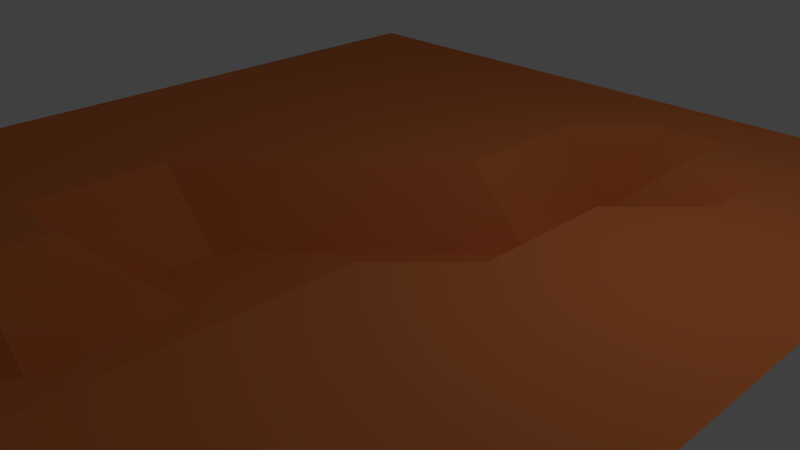 # Source: landschaft.blend  (saved by Blender 2.76.0; exported with 4.5.12 LTS)
import bpy
from mathutils import Matrix  # noqa: F401  (used for matrix-valued properties, if any)

bpy.ops.wm.read_factory_settings(use_empty=True)
scene = bpy.context.scene
scene.name = 'Scene'

# ---- collections
col_collection_1 = bpy.data.collections.new('Collection 1'); scene.collection.children.link(col_collection_1)

# ---- materials (node trees are filled in below, after node groups)
mat_material_001 = bpy.data.materials.new('Material.001')
mat_material_001.alpha_threshold = 0.0
mat_material_001.use_transparent_shadow = False
mat_material_001.diffuse_color = (0.8, 0.2206, 0.06487, 1.0)
mat_material_001.roughness = 0.5

# ---- material node trees

# ---- world
world_world = bpy.data.worlds.new('World'); scene.world = world_world
world_world.color = (0.05088, 0.05088, 0.05088)
world_world.use_sun_shadow = False
world_world.sun_shadow_jitter_overblur = 0.0
world_world.cycles.sampling_method = 'MANUAL'
world_world.cycles.sample_map_resolution = 256

# ---- cameras
cam_camera = bpy.data.cameras.new('Camera')
cam_camera.clip_end = 100.0
cam_camera.lens = 35.0
cam_camera.sensor_width = 32.0
cam_camera.sensor_height = 18.0
cam_camera.ortho_scale = 7.314
cam_camera.dof.focus_distance = 0.0
cam_camera.dof.aperture_fstop = 128.0

# ---- lights
light_lamp = bpy.data.lights.new('Lamp', 'POINT')
light_lamp.transmission_factor = 0.0
light_lamp.cutoff_distance = 30.0
light_lamp.energy = 100.0
light_lamp.shadow_buffer_clip_start = 1.001
light_lamp.shadow_soft_size = 0.1
light_lamp.shadow_maximum_resolution = 0.006
light_lamp.use_absolute_resolution = True
light_lamp.cycles.use_multiple_importance_sampling = False

# ---- meshes
me_plane = bpy.data.meshes.new('Plane')
me_plane.from_pydata([(-1.0, -1.0, 0.1891), (1.0, -1.0, 0.1891), (-1.0, 1.0, 0.1891), (1.0, 1.0, 0.1891), (-1.0, 0.8182, 0.1891), (-1.0, 0.6364, 0.1891), (-1.0, 0.4545, 0.1891), (-1.0, 0.2727, 0.1891), (-1.0, 0.09091, 0.1891), (-1.0, -0.09091, 0.1891), (-1.0, -0.2727, 0.1891), (-1.0, -0.4545, 0.1891), (-1.0, -0.6364, 0.1891), (-1.0, -0.8182, 0.1891), (-0.8182, -1.0, 0.1891), (-0.6364, -1.0, 0.1891), (-0.4545, -1.0, 0.1891), (-0.2727, -1.0, 0.0), (-0.09091, -1.0, 0.0), (0.09091, -1.0, 0.0), (0.2727, -1.0, 0.1891), (0.4545, -1.0, 0.1891), (0.6364, -1.0, 0.1891), (0.8182, -1.0, 0.1891), (1.0, -0.8182, 0.1891), (1.0, -0.6364, 0.1891), (1.0, -0.4545, 0.1891), (1.0, -0.2727, 0.1891), (1.0, -0.09091, 0.1891), (1.0, 0.09091, 0.1891), (1.0, 0.2727, 0.1891), (1.0, 0.4545, 0.1891), (1.0, 0.6364, 0.1891), (1.0, 0.8182, 0.1891), (0.8182, 1.0, 0.1891), (0.6364, 1.0, 0.1891), (0.4545, 1.0, 0.1891), (0.2727, 1.0, 0.1891), (0.09091, 1.0, 0.1891), (-0.09091, 1.0, 0.1891), (-0.2727, 1.0, 0.1891), (-0.4545, 1.0, 0.1891), (-0.6364, 1.0, 0.1891), (-0.8182, 1.0, 0.1891), (-0.8182, -0.8182, 0.1891), (-0.8182, -0.6364, 0.1891), (-0.8182, -0.4545, 0.1891), (-0.8182, -0.2727, 0.1891), (-0.8182, -0.09091, 0.1891), (-0.8182, 0.09091, 0.1891), (-0.8182, 0.2727, 0.1891), (-0.8182, 0.4545, 0.1891), (-0.8182, 0.6364, 0.1891), (-0.8182, 0.8182, 0.1891), (-0.6364, -0.8182, 0.1891), (-0.6364, -0.6364, 0.1891), (-0.6364, -0.4545, 0.1891), (-0.6364, -0.2727, 0.1891), (-0.6364, -0.09091, 0.1891), (-0.6364, 0.09091, 0.1891), (-0.6364, 0.2727, 0.1891), (-0.6364, 0.4545, 0.1891), (-0.6364, 0.6364, 0.1891), (-0.6364, 0.8182, 0.1891), (-0.4545, -0.8182, 0.1891), (-0.4545, -0.6364, 0.1891), (-0.4545, -0.4545, 0.1891), (-0.4545, -0.2727, 0.1891), (-0.4545, -0.09091, 0.1891), (-0.4545, 0.09091, 0.1891), (-0.4545, 0.2727, 0.1891), (-0.4545, 0.4545, 0.1891), (-0.4545, 0.6364, 0.1891), (-0.4545, 0.8182, 0.1891), (-0.2727, -0.8182, 0.1891), (-0.2727, -0.6364, 0.1891), (-0.2727, -0.4545, 0.0), (-0.2727, -0.2727, 0.0), (-0.2727, -0.09091, 0.1891), (-0.2727, 0.09091, 0.1891), (-0.2727, 0.2727, 0.1891), (-0.2727, 0.4545, 0.1891), (-0.2727, 0.6364, 0.1891), (-0.2727, 0.8182, 0.1891), (-0.09091, -0.8182, 0.0), (-0.09091, -0.6364, 0.0), (-0.09091, -0.4545, 0.0), (-0.09091, -0.2727, 0.0), (-0.09091, -0.09091, 0.0), (-0.09091, 0.09091, 0.1891), (-0.09091, 0.2727, 0.1891), (-0.09091, 0.4545, 0.1891), (-0.09091, 0.6364, 0.1891), (-0.09091, 0.8182, 0.1891), (0.09091, -0.8182, 0.0), (0.09091, -0.6364, 0.0), (0.09091, -0.4545, 0.0), (0.09091, -0.2727, 0.0), (0.09091, -0.09091, 0.0), (0.09091, 0.09091, 0.0), (0.09091, 0.2727, 0.1891), (0.09091, 0.4545, 0.1891), (0.09091, 0.6364, 0.1891), (0.09091, 0.8182, 0.1891), (0.2727, -0.8182, 0.1891), (0.2727, -0.6364, 0.1891), (0.2727, -0.4545, 0.1891), (0.2727, -0.2727, 0.1891), (0.2727, -0.09091, 0.0), (0.2727, 0.09091, 0.0), (0.2727, 0.2727, 0.0), (0.2727, 0.4545, 0.0), (0.2727, 0.6364, 0.0), (0.2727, 0.8182, 0.1891), (0.4545, -0.8182, 0.1891), (0.4545, -0.6364, 0.1891), (0.4545, -0.4545, 0.1891), (0.4545, -0.2727, 0.1891), (0.4545, -0.09091, 0.1891), (0.4545, 0.09091, 0.1891), (0.4545, 0.2727, 0.1891), (0.4545, 0.4545, 0.0), (0.4545, 0.6364, 0.1891), (0.4545, 0.8182, 0.1891), (0.6364, -0.8182, 0.1891), (0.6364, -0.6364, 0.1891), (0.6364, -0.4545, 0.1891), (0.6364, -0.2727, 0.1891), (0.6364, -0.09091, 0.1891), (0.6364, 0.09091, 0.1891), (0.6364, 0.2727, 0.1891), (0.6364, 0.4545, 0.1891), (0.6364, 0.6364, 0.1891), (0.6364, 0.8182, 0.1891), (0.8182, -0.8182, 0.1891), (0.8182, -0.6364, 0.1891), (0.8182, -0.4545, 0.1891), (0.8182, -0.2727, 0.1891), (0.8182, -0.09091, 0.1891), (0.8182, 0.09091, 0.1891), (0.8182, 0.2727, 0.1891), (0.8182, 0.4545, 0.1891), (0.8182, 0.6364, 0.1891), (0.8182, 0.8182, 0.1891)], [], [(143, 33, 3, 34), (4, 53, 43, 2), (53, 63, 42, 43), (63, 73, 41, 42), (73, 83, 40, 41), (83, 93, 39, 40), (93, 103, 38, 39), (103, 113, 37, 38), (113, 123, 36, 37), (123, 133, 35, 36), (133, 143, 34, 35), (0, 14, 44, 13), (13, 44, 45, 12), (12, 45, 46, 11), (11, 46, 47, 10), (10, 47, 48, 9), (9, 48, 49, 8), (8, 49, 50, 7), (7, 50, 51, 6), (6, 51, 52, 5), (5, 52, 53, 4), (14, 15, 54, 44), (44, 54, 55, 45), (45, 55, 56, 46), (46, 56, 57, 47), (47, 57, 58, 48), (48, 58, 59, 49), (49, 59, 60, 50), (50, 60, 61, 51), (51, 61, 62, 52), (52, 62, 63, 53), (15, 16, 64, 54), (54, 64, 65, 55), (55, 65, 66, 56), (56, 66, 67, 57), (57, 67, 68, 58), (58, 68, 69, 59), (59, 69, 70, 60), (60, 70, 71, 61), (61, 71, 72, 62), (62, 72, 73, 63), (16, 17, 74, 64), (64, 74, 75, 65), (65, 75, 76, 66), (66, 76, 77, 67), (67, 77, 78, 68), (68, 78, 79, 69), (69, 79, 80, 70), (70, 80, 81, 71), (71, 81, 82, 72), (72, 82, 83, 73), (17, 18, 84, 74), (74, 84, 85, 75), (75, 85, 86, 76), (76, 86, 87, 77), (77, 87, 88, 78), (78, 88, 89, 79), (79, 89, 90, 80), (80, 90, 91, 81), (81, 91, 92, 82), (82, 92, 93, 83), (18, 19, 94, 84), (84, 94, 95, 85), (85, 95, 96, 86), (86, 96, 97, 87), (87, 97, 98, 88), (88, 98, 99, 89), (89, 99, 100, 90), (90, 100, 101, 91), (91, 101, 102, 92), (92, 102, 103, 93), (19, 20, 104, 94), (94, 104, 105, 95), (95, 105, 106, 96), (96, 106, 107, 97), (97, 107, 108, 98), (98, 108, 109, 99), (99, 109, 110, 100), (100, 110, 111, 101), (101, 111, 112, 102), (102, 112, 113, 103), (20, 21, 114, 104), (104, 114, 115, 105), (105, 115, 116, 106), (106, 116, 117, 107), (107, 117, 118, 108), (108, 118, 119, 109), (109, 119, 120, 110), (110, 120, 121, 111), (111, 121, 122, 112), (112, 122, 123, 113), (21, 22, 124, 114), (114, 124, 125, 115), (115, 125, 126, 116), (116, 126, 127, 117), (117, 127, 128, 118), (118, 128, 129, 119), (119, 129, 130, 120), (120, 130, 131, 121), (121, 131, 132, 122), (122, 132, 133, 123), (22, 23, 134, 124), (124, 134, 135, 125), (125, 135, 136, 126), (126, 136, 137, 127), (127, 137, 138, 128), (128, 138, 139, 129), (129, 139, 140, 130), (130, 140, 141, 131), (131, 141, 142, 132), (132, 142, 143, 133), (23, 1, 24, 134), (134, 24, 25, 135), (135, 25, 26, 136), (136, 26, 27, 137), (137, 27, 28, 138), (138, 28, 29, 139), (139, 29, 30, 140), (140, 30, 31, 141), (141, 31, 32, 142), (142, 32, 33, 143)])
me_plane.materials.append(mat_material_001)
me_plane.use_remesh_preserve_volume = False
me_plane.use_remesh_preserve_attributes = False
me_plane.use_mirror_vertex_groups = False
me_plane.update()

# ---- objects
ob_plane = bpy.data.objects.new('Plane', me_plane)
ob_lamp = bpy.data.objects.new('Lamp', light_lamp)
ob_camera = bpy.data.objects.new('Camera', cam_camera)

# ---- transforms, parenting, visibility, modifiers, constraints
ob_plane.location = (-0.04729, -0.02873, 3.104e-08)
ob_plane.scale = (5.257, 5.257, 5.257)
ob_plane.lineart.crease_threshold = 0.0
ob_lamp.location = (4.076, 1.005, 5.904)
ob_lamp.rotation_euler = (0.6503, 0.05522, 1.866)
ob_lamp.lock_rotations_4d = False
ob_lamp.empty_display_type = 'ARROWS'
ob_lamp.color = (0.0, 0.0, 0.0, 0.0)
ob_lamp.lineart.crease_threshold = 0.0
ob_camera.location = (7.481, -6.508, 5.344)
ob_camera.rotation_euler = (1.109, 0.01082, 0.8149)
ob_camera.lock_rotations_4d = False
ob_camera.empty_display_type = 'ARROWS'
ob_camera.color = (0.0, 0.0, 0.0, 0.0)
ob_camera.display_type = 'WIRE'
ob_camera.lineart.crease_threshold = 0.0

# ---- collection membership
col_collection_1.objects.link(ob_plane)
col_collection_1.objects.link(ob_lamp)
col_collection_1.objects.link(ob_camera)

# ---- scene / render settings (as saved in the file)
scene.camera = ob_camera
scene.frame_start = 1; scene.frame_end = 250; scene.frame_set(1)
scene.render.engine = 'BLENDER_EEVEE_NEXT'
scene.render.resolution_percentage = 50
scene.render.dither_intensity = 0.0
scene.cycles.use_denoising = False
scene.cycles.samples = 10
scene.cycles.sampling_pattern = 'TABULATED_SOBOL'
scene.cycles.light_sampling_threshold = 0.0
scene.cycles.use_adaptive_sampling = False
scene.cycles.use_light_tree = False
scene.cycles.blur_glossy = 0.0
scene.cycles.pixel_filter_type = 'GAUSSIAN'
scene.cycles.sample_clamp_indirect = 0.0
scene.view_settings.view_transform = 'Standard'
bpy.context.view_layer.update()
